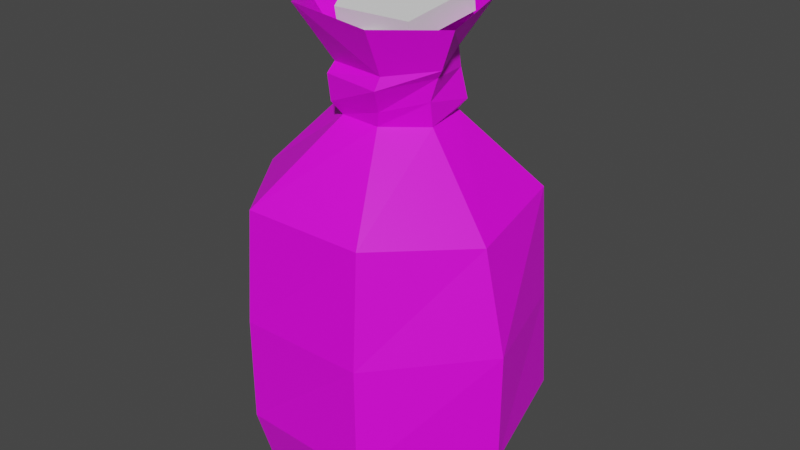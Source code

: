# Source: Coins.blend  (saved by Blender 3.2.14; exported with 4.5.12 LTS)
import bpy
from mathutils import Matrix  # noqa: F401  (used for matrix-valued properties, if any)

bpy.ops.wm.read_factory_settings(use_empty=True)
scene = bpy.context.scene
scene.name = 'Scene'

# ---- collections
col_collection = bpy.data.collections.new('Collection'); scene.collection.children.link(col_collection)

# ---- images (referenced by path relative to the original .blend; pixels are not part of the script)
import os
ASSET_DIR = os.environ.get("B2B_ASSET_DIR", "")  # directory of the original .blend (textures are referenced by path, not embedded)
HERE = os.path.dirname(os.path.abspath(__file__))  # packed textures are extracted next to this script under _unpacked/

def load_image(name, relpath, width, height, colorspace="sRGB"):
    """Load a texture the original file referenced (path relative to the .blend, or extracted next to this script)."""
    p = next((c for c in (os.path.join(HERE, relpath), os.path.join(ASSET_DIR, relpath)) if relpath and os.path.exists(c)), "")
    if p:
        img = bpy.data.images.load(p, check_existing=True)
        img.name = name
    else:  # same state as the original file: an image datablock whose file is absent (Cycles renders it pink)
        img = bpy.data.images.new(name, width, height)
        img.source = "FILE"
        img.filepath = "//" + (relpath or name)
    img.colorspace_settings.name = colorspace
    return img
img_blender_palette_png = load_image('Blender Palette.png', 'Blender Palette.png', 1024, 1024, 'sRGB')

# ---- materials (node trees are filled in below, after node groups)
mat_material = bpy.data.materials.new('Material')
mat_material.use_transparent_shadow = False
mat_material_shiny = bpy.data.materials.new('Material Shiny')
mat_material_shiny.use_transparent_shadow = False

# ---- material node trees
mat_material.use_nodes = True; mat_material.node_tree.nodes.clear()
_N = mat_material.node_tree.nodes; _L = mat_material.node_tree.links
n0 = _N.new('ShaderNodeBsdfPrincipled'); n0.name = 'Principled BSDF'; n0.location = (10, 300)
n0.distribution = 'GGX'
n0.subsurface_method = 'RANDOM_WALK_SKIN'
n0.inputs[3].default_value = 1.45
n0.inputs[27].default_value = (0.0, 0.0, 0.0, 1.0)
n0.inputs[28].default_value = 1.0
n1 = _N.new('ShaderNodeOutputMaterial'); n1.name = 'Material Output'; n1.location = (300, 300)
n2 = _N.new('ShaderNodeTexImage'); n2.name = 'Image Texture'; n2.location = (-319, 260)
n2.image = img_blender_palette_png
n2.interpolation = 'Closest'
_L.new(n0.outputs[0], n1.inputs[0])
_L.new(n2.outputs[0], n0.inputs[0])
n1.is_active_output = True
mat_material_shiny.use_nodes = True; mat_material_shiny.node_tree.nodes.clear()
_N = mat_material_shiny.node_tree.nodes; _L = mat_material_shiny.node_tree.links
n0 = _N.new('ShaderNodeBsdfPrincipled'); n0.name = 'Principled BSDF'; n0.location = (10, 300)
n0.distribution = 'GGX'
n0.subsurface_method = 'RANDOM_WALK_SKIN'
n0.inputs[3].default_value = 1.45
n0.inputs[27].default_value = (0.0, 0.0, 0.0, 1.0)
n0.inputs[28].default_value = 1.0
n1 = _N.new('ShaderNodeOutputMaterial'); n1.name = 'Material Output'; n1.location = (300, 300)
_L.new(n0.outputs[0], n1.inputs[0])
n1.is_active_output = True

# ---- world
world_world = bpy.data.worlds.new('World'); scene.world = world_world
world_world.use_nodes = True; world_world.node_tree.nodes.clear()
_N = world_world.node_tree.nodes; _L = world_world.node_tree.links
n0 = _N.new('ShaderNodeOutputWorld'); n0.name = 'World Output'; n0.location = (300, 300)
n1 = _N.new('ShaderNodeBackground'); n1.name = 'Background'; n1.location = (10, 300)
n1.inputs[0].default_value = (0.05088, 0.05088, 0.05088, 1.0)
_L.new(n1.outputs[0], n0.inputs[0])
n0.is_active_output = True
world_world.color = (0.05088, 0.05088, 0.05088)
world_world.use_sun_shadow = False
world_world.sun_shadow_jitter_overblur = 0.0

# ---- meshes
me_cylinder_007 = bpy.data.meshes.new('Cylinder.007')
me_cylinder_007.from_pydata([(-0.006515, 0.1076, 0.3732), (0.001603, 0.1019, 0.4207), (0.07687, 0.0717, 0.3874), (0.06082, 0.05226, 0.413), (0.09851, -0.01254, 0.3964), (0.08956, -0.01027, 0.4079), (0.05247, -0.1012, 0.3897), (0.0369, -0.07014, 0.4108), (-0.04682, -0.09302, 0.3936), (-0.04025, -0.06569, 0.4127), (-0.1015, -0.01231, 0.3796), (-0.08623, -0.01344, 0.4038), (-0.08768, 0.08151, 0.3793), (-0.07042, 0.06941, 0.4113), (0.002227, 0.1094, 0.3394), (0.09056, 0.07215, 0.3391), (0.08705, -0.01564, 0.3567), (0.03583, -0.0738, 0.3455), (-0.0471, -0.08646, 0.3472), (-0.08476, -0.0176, 0.3416), (-0.07129, 0.06934, 0.342), (-4.876e-05, 0.2412, 0.1861), (0.1842, 0.1574, 0.1877), (0.2191, -0.04604, 0.1706), (0.1004, -0.1994, 0.1865), (-0.1099, -0.2069, 0.1906), (-0.2282, -0.04262, 0.1865), (-0.1798, 0.1541, 0.1864), (-0.001007, 0.2739, -0.003592), (0.1979, 0.1573, -0.004002), (0.2587, -0.04677, -0.004066), (0.1128, -0.2236, -0.001928), (-0.1106, -0.2221, -0.002992), (-0.2516, -0.04783, -0.001569), (-0.2103, 0.1755, -0.004464), (0.0005571, 0.2623, -0.1789), (0.2011, 0.1711, -0.1866), (0.2609, -0.05096, -0.1945), (0.1228, -0.2326, -0.1837), (-0.1115, -0.2207, -0.186), (-0.2634, -0.05164, -0.1865), (-0.1994, 0.1584, -0.177), (0.008562, 0.207, -0.298), (0.1633, 0.1396, -0.3038), (0.2082, -0.03652, -0.3092), (0.09663, -0.1708, -0.2919), (-0.1016, -0.1863, -0.3141), (-0.2053, -0.035, -0.3159), (-0.1673, 0.1469, -0.312), (-0.002092, 0.1106, 0.4114), (0.07294, 0.07047, 0.4202), (0.1104, -0.01925, 0.4118), (0.05488, -0.09087, 0.4097), (-0.04497, -0.07795, 0.409), (-0.09775, -0.01342, 0.4151), (-0.08023, 0.07289, 0.4111), (0.003254, 0.09556, 0.3125), (0.07511, 0.0688, 0.3201), (0.0857, -0.006953, 0.3147), (0.02815, -0.06723, 0.3192), (-0.04195, -0.06566, 0.3213), (-0.09985, -0.0153, 0.3167), (-0.07211, 0.06468, 0.3174), (0.1192, 0.09606, 0.4996), (0.002175, 0.1469, 0.4885), (0.1385, -0.02733, 0.4795), (0.06322, -0.1321, 0.4901), (-0.07147, -0.1368, 0.5066), (-0.1273, -0.04286, 0.4918), (-0.0936, 0.06894, 0.502), (0.04761, 0.04812, 0.2257), (-0.002595, 0.0763, 0.2212), (0.06791, -0.0116, 0.2128), (0.02872, -0.05144, 0.2209), (-0.02746, -0.04583, 0.2302), (-0.0702, -0.01253, 0.2167), (-0.05185, 0.04261, 0.229), (-0.004261, 0.1229, 0.5017), (-0.002025, 0.114, 0.5381), (0.1055, 0.0655, 0.481), (0.1077, 0.05664, 0.5174), (0.08187, -0.05466, 0.4532), (0.0841, -0.06352, 0.4896), (-0.04252, -0.07156, 0.4567), (-0.04029, -0.08041, 0.4931), (-0.09575, 0.03816, 0.4867), (-0.09352, 0.02931, 0.5231), (0.02423, 0.03797, 0.37), (0.02389, 0.05115, 0.3944), (0.08732, -0.02133, 0.403), (0.08698, -0.008154, 0.4273), (0.04229, -0.0928, 0.4411), (0.04195, -0.07962, 0.4654), (-0.04864, -0.07766, 0.4316), (-0.04897, -0.06448, 0.456), (-0.0598, 0.003156, 0.3877), (-0.06013, 0.01633, 0.4121)], [], [(49, 64, 63, 50), (50, 63, 65, 51), (51, 65, 66, 52), (52, 66, 67, 53), (53, 67, 68, 54), (13, 11, 75, 76), (54, 68, 69, 55), (55, 69, 64, 49), (10, 12, 20, 19), (62, 56, 21, 27), (6, 8, 18, 17), (12, 0, 14, 20), (2, 4, 16, 15), (8, 10, 19, 18), (0, 2, 15, 14), (4, 6, 17, 16), (24, 25, 32, 31), (60, 61, 26, 25), (58, 59, 24, 23), (56, 57, 22, 21), (61, 62, 27, 26), (59, 60, 25, 24), (57, 58, 23, 22), (28, 29, 36, 35), (22, 23, 30, 29), (27, 21, 28, 34), (25, 26, 33, 32), (23, 24, 31, 30), (21, 22, 29, 28), (26, 27, 34, 33), (41, 35, 42, 48), (33, 34, 41, 40), (31, 32, 39, 38), (29, 30, 37, 36), (34, 28, 35, 41), (32, 33, 40, 39), (30, 31, 38, 37), (42, 43, 44, 45, 46, 47, 48), (39, 40, 47, 46), (37, 38, 45, 44), (35, 36, 43, 42), (40, 41, 48, 47), (38, 39, 46, 45), (36, 37, 44, 43), (2, 0, 49, 50), (4, 2, 50, 51), (6, 4, 51, 52), (8, 6, 52, 53), (10, 8, 53, 54), (12, 10, 54, 55), (0, 12, 55, 49), (14, 15, 57, 56), (15, 16, 58, 57), (16, 17, 59, 58), (17, 18, 60, 59), (18, 19, 61, 60), (19, 20, 62, 61), (20, 14, 56, 62), (1, 3, 63, 64), (3, 5, 65, 63), (5, 7, 66, 65), (7, 9, 67, 66), (9, 11, 68, 67), (11, 13, 69, 68), (13, 1, 64, 69), (70, 71, 76, 75, 74, 73, 72), (9, 7, 73, 74), (5, 3, 70, 72), (1, 13, 76, 71), (11, 9, 74, 75), (7, 5, 72, 73), (3, 1, 71, 70), (77, 78, 80, 79), (79, 80, 82, 81), (81, 82, 84, 83), (80, 78, 86, 84, 82), (83, 84, 86, 85), (85, 86, 78, 77), (77, 79, 81, 83, 85), (87, 88, 90, 89), (89, 90, 92, 91), (91, 92, 94, 93), (90, 88, 96, 94, 92), (93, 94, 96, 95), (95, 96, 88, 87), (87, 89, 91, 93, 95)])
me_cylinder_007.polygons.foreach_set('material_index', [0, 0, 0, 0, 0, 0, 0, 0, 0, 0, 0, 0, 0, 0, 0, 0, 0, 0, 0, 0, 0, 0, 0, 0, 0, 0, 0, 0, 0, 0, 0, 0, 0, 0, 0, 0, 0, 0, 0, 0, 0, 0, 0, 0, 0, 0, 0, 0, 0, 0, 0, 0, 0, 0, 0, 0, 0, 0, 0, 0, 0, 0, 0, 0, 0, 0, 0, 0, 0, 0, 0, 0, 1, 1, 1, 1, 1, 1, 1, 1, 1, 1, 1, 1, 1, 1])
_uv = me_cylinder_007.uv_layers.new(name='UVMap')
_uv.uv.foreach_set('vector', [0.8496, 0.5653, 0.8496, 0.59, 0.8425, 0.59, 0.8425, 0.5653, 0.8425, 0.5653, 0.8425, 0.59, 0.8354, 0.59, 0.8354, 0.5653, 0.8354, 0.5653, 0.8354, 0.59, 0.8284, 0.59, 0.8284, 0.5653, 0.8284, 0.5653, 0.8284, 0.59, 0.8213, 0.59, 0.8213, 0.5653, 0.8213, 0.5653, 0.8213, 0.59, 0.8142, 0.59, 0.8142, 0.5653, 0.8086, 0.5559, 0.8077, 0.5518, 0.8077, 0.5518, 0.8086, 0.5559, 0.8142, 0.5653, 0.8142, 0.59, 0.8071, 0.59, 0.8071, 0.5653, 0.8071, 0.5653, 0.8071, 0.59, 0.8001, 0.59, 0.8001, 0.5653, 0.8142, 0.5653, 0.8072, 0.5653, 0.8071, 0.5653, 0.8142, 0.5653, 0.8071, 0.5653, 0.8001, 0.5653, 0.8001, 0.5653, 0.8071, 0.5653, 0.8284, 0.5653, 0.8213, 0.5653, 0.8213, 0.5653, 0.8283, 0.5653, 0.8072, 0.5653, 0.8, 0.5653, 0.8001, 0.5653, 0.8071, 0.5653, 0.8425, 0.5653, 0.8355, 0.5653, 0.8354, 0.5653, 0.8425, 0.5653, 0.8213, 0.5653, 0.8142, 0.5653, 0.8142, 0.5653, 0.8213, 0.5653, 0.8496, 0.5653, 0.8425, 0.5653, 0.8425, 0.5653, 0.8496, 0.5653, 0.8355, 0.5653, 0.8284, 0.5653, 0.8283, 0.5653, 0.8354, 0.5653, 0.8284, 0.5653, 0.8213, 0.5653, 0.8213, 0.5653, 0.8284, 0.5653, 0.8213, 0.5653, 0.8142, 0.5653, 0.8142, 0.5653, 0.8213, 0.5653, 0.8354, 0.5653, 0.8284, 0.5653, 0.8284, 0.5653, 0.8354, 0.5653, 0.8496, 0.5653, 0.8425, 0.5653, 0.8425, 0.5653, 0.8496, 0.5653, 0.8142, 0.5653, 0.8071, 0.5653, 0.8071, 0.5653, 0.8142, 0.5653, 0.8284, 0.5653, 0.8213, 0.5653, 0.8213, 0.5653, 0.8284, 0.5653, 0.8425, 0.5653, 0.8354, 0.5653, 0.8354, 0.5653, 0.8425, 0.5653, 0.8496, 0.5653, 0.8425, 0.5653, 0.8425, 0.5653, 0.8496, 0.5653, 0.8425, 0.5653, 0.8354, 0.5653, 0.8354, 0.5653, 0.8425, 0.5653, 0.8071, 0.5653, 0.8001, 0.5653, 0.8001, 0.5653, 0.8071, 0.5653, 0.8213, 0.5653, 0.8142, 0.5653, 0.8142, 0.5653, 0.8213, 0.5653, 0.8354, 0.5653, 0.8284, 0.5653, 0.8284, 0.5653, 0.8354, 0.5653, 0.8496, 0.5653, 0.8425, 0.5653, 0.8425, 0.5653, 0.8496, 0.5653, 0.8142, 0.5653, 0.8071, 0.5653, 0.8071, 0.5653, 0.8142, 0.5653, 0.8071, 0.5653, 0.8001, 0.5653, 0.8001, 0.5653, 0.8071, 0.5653, 0.8142, 0.5653, 0.8071, 0.5653, 0.8071, 0.5653, 0.8142, 0.5653, 0.8284, 0.5653, 0.8213, 0.5653, 0.8213, 0.5653, 0.8284, 0.5653, 0.8425, 0.5653, 0.8354, 0.5653, 0.8354, 0.5653, 0.8425, 0.5653, 0.8071, 0.5653, 0.8001, 0.5653, 0.8001, 0.5653, 0.8071, 0.5653, 0.8213, 0.5653, 0.8142, 0.5653, 0.8142, 0.5653, 0.8213, 0.5653, 0.8354, 0.5653, 0.8284, 0.5653, 0.8284, 0.5653, 0.8354, 0.5653, 0.8372, 0.5648, 0.8465, 0.5603, 0.8488, 0.5502, 0.8424, 0.5422, 0.832, 0.5422, 0.8256, 0.5502, 0.8279, 0.5603, 0.8213, 0.5653, 0.8142, 0.5653, 0.8142, 0.5653, 0.8213, 0.5653, 0.8354, 0.5653, 0.8284, 0.5653, 0.8284, 0.5653, 0.8354, 0.5653, 0.8496, 0.5653, 0.8425, 0.5653, 0.8425, 0.5653, 0.8496, 0.5653, 0.8142, 0.5653, 0.8071, 0.5653, 0.8071, 0.5653, 0.8142, 0.5653, 0.8284, 0.5653, 0.8213, 0.5653, 0.8213, 0.5653, 0.8284, 0.5653, 0.8425, 0.5653, 0.8354, 0.5653, 0.8354, 0.5653, 0.8425, 0.5653, 0.8425, 0.5653, 0.8496, 0.5653, 0.8496, 0.5653, 0.8425, 0.5653, 0.8355, 0.5653, 0.8425, 0.5653, 0.8425, 0.5653, 0.8354, 0.5653, 0.8284, 0.5653, 0.8355, 0.5653, 0.8354, 0.5653, 0.8284, 0.5653, 0.8213, 0.5653, 0.8284, 0.5653, 0.8284, 0.5653, 0.8213, 0.5653, 0.8142, 0.5653, 0.8213, 0.5653, 0.8213, 0.5653, 0.8142, 0.5653, 0.8072, 0.5653, 0.8142, 0.5653, 0.8142, 0.5653, 0.8071, 0.5653, 0.8, 0.5653, 0.8072, 0.5653, 0.8071, 0.5653, 0.8001, 0.5653, 0.8496, 0.5653, 0.8425, 0.5653, 0.8425, 0.5653, 0.8496, 0.5653, 0.8425, 0.5653, 0.8354, 0.5653, 0.8354, 0.5653, 0.8425, 0.5653, 0.8354, 0.5653, 0.8283, 0.5653, 0.8284, 0.5653, 0.8354, 0.5653, 0.8283, 0.5653, 0.8213, 0.5653, 0.8213, 0.5653, 0.8284, 0.5653, 0.8213, 0.5653, 0.8142, 0.5653, 0.8142, 0.5653, 0.8213, 0.5653, 0.8142, 0.5653, 0.8071, 0.5653, 0.8071, 0.5653, 0.8142, 0.5653, 0.8071, 0.5653, 0.8001, 0.5653, 0.8001, 0.5653, 0.8071, 0.5653, 0.8124, 0.5578, 0.8163, 0.5559, 0.8217, 0.5603, 0.8124, 0.5648, 0.8163, 0.5559, 0.8172, 0.5518, 0.824, 0.5502, 0.8217, 0.5603, 0.8172, 0.5518, 0.8146, 0.5485, 0.8176, 0.5422, 0.824, 0.5502, 0.8146, 0.5485, 0.8103, 0.5485, 0.8073, 0.5422, 0.8176, 0.5422, 0.8103, 0.5485, 0.8077, 0.5518, 0.8009, 0.5502, 0.8073, 0.5422, 0.8077, 0.5518, 0.8086, 0.5559, 0.8032, 0.5603, 0.8009, 0.5502, 0.8086, 0.5559, 0.8124, 0.5578, 0.8124, 0.5648, 0.8032, 0.5603, 0.8163, 0.5559, 0.8124, 0.5578, 0.8086, 0.5559, 0.8077, 0.5518, 0.8103, 0.5485, 0.8146, 0.5485, 0.8172, 0.5518, 0.8103, 0.5485, 0.8146, 0.5485, 0.8146, 0.5485, 0.8103, 0.5485, 0.8172, 0.5518, 0.8163, 0.5559, 0.8163, 0.5559, 0.8172, 0.5518, 0.8124, 0.5578, 0.8086, 0.5559, 0.8086, 0.5559, 0.8124, 0.5578, 0.8077, 0.5518, 0.8103, 0.5485, 0.8103, 0.5485, 0.8077, 0.5518, 0.8146, 0.5485, 0.8172, 0.5518, 0.8172, 0.5518, 0.8146, 0.5485, 0.8163, 0.5559, 0.8124, 0.5578, 0.8124, 0.5578, 0.8163, 0.5559, 0.5888, 0.9402, 0.5888, 0.9601, 0.5808, 0.9601, 0.5808, 0.9402, 0.5808, 0.9402, 0.5808, 0.9601, 0.5729, 0.9601, 0.5729, 0.9402, 0.5729, 0.9402, 0.5729, 0.9601, 0.5649, 0.9601, 0.5649, 0.9402, 0.568, 0.9332, 0.5589, 0.9398, 0.5499, 0.9332, 0.5533, 0.9225, 0.5646, 0.9225, 0.5649, 0.9402, 0.5649, 0.9601, 0.557, 0.9601, 0.557, 0.9402, 0.557, 0.9402, 0.557, 0.9601, 0.549, 0.9601, 0.549, 0.9402, 0.5789, 0.9398, 0.5879, 0.9332, 0.5845, 0.9225, 0.5732, 0.9225, 0.5698, 0.9332, 0.5888, 0.9402, 0.5888, 0.9601, 0.5808, 0.9601, 0.5808, 0.9402, 0.5808, 0.9402, 0.5808, 0.9601, 0.5729, 0.9601, 0.5729, 0.9402, 0.5729, 0.9402, 0.5729, 0.9601, 0.5649, 0.9601, 0.5649, 0.9402, 0.568, 0.9332, 0.5589, 0.9398, 0.5499, 0.9332, 0.5533, 0.9225, 0.5646, 0.9225, 0.5649, 0.9402, 0.5649, 0.9601, 0.557, 0.9601, 0.557, 0.9402, 0.557, 0.9402, 0.557, 0.9601, 0.549, 0.9601, 0.549, 0.9402, 0.5789, 0.9398, 0.5879, 0.9332, 0.5845, 0.9225, 0.5732, 0.9225, 0.5698, 0.9332])
me_cylinder_007.materials.append(mat_material)
me_cylinder_007.materials.append(mat_material_shiny)
me_cylinder_007.update()

# ---- objects
ob_coin_sack = bpy.data.objects.new('Coin Sack', me_cylinder_007)

# ---- transforms, parenting, visibility, modifiers, constraints
ob_coin_sack.location = (0.0, 0.0, 0.0)

# ---- collection membership
col_collection.objects.link(ob_coin_sack)

# ---- scene / render settings (as saved in the file)
scene.frame_start = 1; scene.frame_end = 250; scene.frame_set(1)
scene.render.engine = 'BLENDER_EEVEE_NEXT'
scene.render.fps = 30
scene.cycles.sampling_pattern = 'TABULATED_SOBOL'
scene.cycles.use_light_tree = False
scene.view_settings.view_transform = 'Filmic'
bpy.context.view_layer.update()

# ---- added for rendering (the .blend has no active camera and no usable light): camera, sun
cam_auto = bpy.data.cameras.new('AutoCamera')
cam_auto.lens = 50.0
cam_auto.sensor_width = 36.0
cam_auto.clip_end = 1000.0
ob_auto_camera = bpy.data.objects.new('AutoCamera', cam_auto)
scene.collection.objects.link(ob_auto_camera)
ob_auto_camera.location = (1.03756, -1.22593, 0.942169)
ob_auto_camera.rotation_euler = (1.09748, -7.21219e-08, 0.694738)
scene.camera = ob_auto_camera
light_auto_sun = bpy.data.lights.new('AutoSun', 'SUN')
light_auto_sun.energy = 3.0
light_auto_sun.angle = 0.0523599
ob_auto_sun = bpy.data.objects.new('AutoSun', light_auto_sun)
scene.collection.objects.link(ob_auto_sun)
ob_auto_sun.rotation_euler = (0.872665, 0.174533, 0.523599)
bpy.context.view_layer.update()
